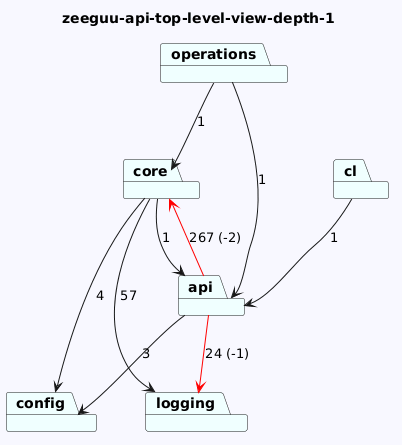

The diagram above was rendered by PlantUML. Its source (embedded in the PNG):
@startuml
skinparam backgroundColor GhostWhite
title zeeguu-api-top-level-view-depth-1
package "operations" #Azure
package "logging" #Azure
package "config" #Azure
package "cl" #Azure
package "core" #Azure
package "api" #Azure
"operations"-->"api"  : 1
"operations"-->"core"  : 1


"cl"-->"api"  : 1
"core"-->"logging"  : 57
"core"-->"config"  : 4
"core"-->"api"  : 1
"api"-->"config"  : 3
"api"-->"logging" #Red : 24 (-1)
"api"-->"core" #Red : 267 (-2)
@enduml